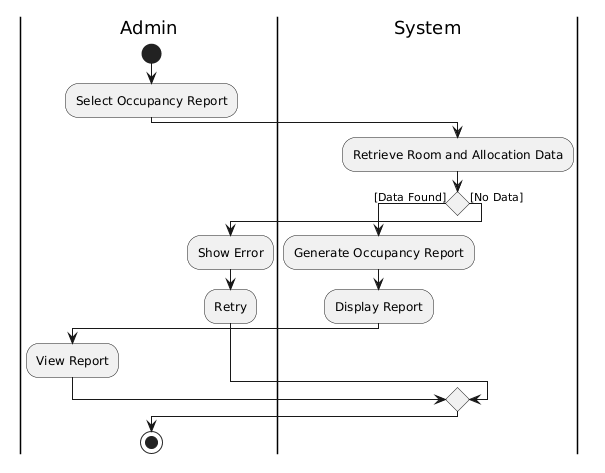

The diagram above was rendered by PlantUML. Its source (embedded in the PNG):
@startuml
|Admin|
start
:Select Occupancy Report;

|System|
:Retrieve Room and Allocation Data;

if () then ([Data Found])
  :Generate Occupancy Report;
  :Display Report;
  |Admin|
  :View Report;
else ([No Data])
  :Show Error;
  |Admin|
  :Retry;
endif

stop
@enduml